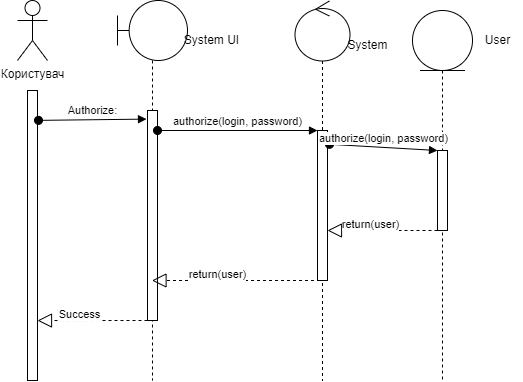

The diagram above was exported from draw.io. Its source (the exported page's mxGraphModel, read from the mxfile embedded in the PNG):
<mxGraphModel dx="998" dy="548" grid="1" gridSize="10" guides="1" tooltips="1" connect="1" arrows="1" fold="1" page="1" pageScale="1" pageWidth="827" pageHeight="1169" math="0" shadow="0">
  <root>
    <mxCell id="0" />
    <mxCell id="1" parent="0" />
    <mxCell id="cdz9U1EgmD_2YGXwBuOO-24" value="" style="shape=umlLifeline;participant=umlBoundary;perimeter=lifelinePerimeter;whiteSpace=wrap;html=1;container=1;collapsible=0;recursiveResize=0;verticalAlign=top;spacingTop=36;outlineConnect=0;size=60;" parent="1" vertex="1">
      <mxGeometry x="280" y="160" width="70" height="380" as="geometry" />
    </mxCell>
    <mxCell id="cdz9U1EgmD_2YGXwBuOO-28" value="" style="shape=umlLifeline;participant=umlControl;perimeter=lifelinePerimeter;whiteSpace=wrap;html=1;container=1;collapsible=0;recursiveResize=0;verticalAlign=top;spacingTop=36;outlineConnect=0;size=60;" parent="1" vertex="1">
      <mxGeometry x="457.5" y="160.5" width="55" height="380" as="geometry" />
    </mxCell>
    <mxCell id="cdz9U1EgmD_2YGXwBuOO-30" value="" style="shape=umlLifeline;participant=umlEntity;perimeter=lifelinePerimeter;whiteSpace=wrap;html=1;container=1;collapsible=0;recursiveResize=0;verticalAlign=top;spacingTop=36;outlineConnect=0;size=60;" parent="1" vertex="1">
      <mxGeometry x="575" y="170" width="60" height="370" as="geometry" />
    </mxCell>
    <mxCell id="cdz9U1EgmD_2YGXwBuOO-1" value="Користувач" style="shape=umlActor;verticalLabelPosition=bottom;verticalAlign=top;html=1;outlineConnect=0;" parent="1" vertex="1">
      <mxGeometry x="180" y="160" width="30" height="60" as="geometry" />
    </mxCell>
    <mxCell id="cdz9U1EgmD_2YGXwBuOO-2" value="" style="rounded=0;whiteSpace=wrap;html=1;" parent="1" vertex="1">
      <mxGeometry x="190" y="250" width="10" height="290" as="geometry" />
    </mxCell>
    <mxCell id="cdz9U1EgmD_2YGXwBuOO-3" value="Authorize:" style="html=1;verticalAlign=bottom;startArrow=oval;startFill=1;endArrow=block;startSize=8;rounded=0;exitX=1.1;exitY=0.103;exitDx=0;exitDy=0;exitPerimeter=0;entryX=-0.1;entryY=0.041;entryDx=0;entryDy=0;entryPerimeter=0;" parent="1" source="cdz9U1EgmD_2YGXwBuOO-2" target="cdz9U1EgmD_2YGXwBuOO-4" edge="1">
      <mxGeometry width="60" relative="1" as="geometry">
        <mxPoint x="380" y="380" as="sourcePoint" />
        <mxPoint x="310" y="280" as="targetPoint" />
      </mxGeometry>
    </mxCell>
    <mxCell id="cdz9U1EgmD_2YGXwBuOO-4" value="" style="rounded=0;whiteSpace=wrap;html=1;" parent="1" vertex="1">
      <mxGeometry x="310" y="270" width="10" height="210" as="geometry" />
    </mxCell>
    <mxCell id="cdz9U1EgmD_2YGXwBuOO-7" value="authorize(login, password)" style="html=1;verticalAlign=bottom;startArrow=oval;startFill=1;endArrow=block;startSize=8;rounded=0;entryX=0;entryY=0;entryDx=0;entryDy=0;" parent="1" target="cdz9U1EgmD_2YGXwBuOO-12" edge="1">
      <mxGeometry width="60" relative="1" as="geometry">
        <mxPoint x="320" y="290" as="sourcePoint" />
        <mxPoint x="470" y="294" as="targetPoint" />
      </mxGeometry>
    </mxCell>
    <mxCell id="cdz9U1EgmD_2YGXwBuOO-12" value="" style="rounded=0;whiteSpace=wrap;html=1;" parent="1" vertex="1">
      <mxGeometry x="480" y="290" width="10" height="150" as="geometry" />
    </mxCell>
    <mxCell id="cdz9U1EgmD_2YGXwBuOO-14" value="authorize(login, password)" style="html=1;verticalAlign=bottom;startArrow=oval;startFill=1;endArrow=block;startSize=8;rounded=0;exitX=1.2;exitY=0.092;exitDx=0;exitDy=0;exitPerimeter=0;entryX=0;entryY=0;entryDx=0;entryDy=0;" parent="1" source="cdz9U1EgmD_2YGXwBuOO-12" target="cdz9U1EgmD_2YGXwBuOO-15" edge="1">
      <mxGeometry width="60" relative="1" as="geometry">
        <mxPoint x="520" y="310" as="sourcePoint" />
        <mxPoint x="600" y="312" as="targetPoint" />
      </mxGeometry>
    </mxCell>
    <mxCell id="cdz9U1EgmD_2YGXwBuOO-15" value="" style="rounded=0;whiteSpace=wrap;html=1;" parent="1" vertex="1">
      <mxGeometry x="600" y="310" width="10" height="80" as="geometry" />
    </mxCell>
    <mxCell id="cdz9U1EgmD_2YGXwBuOO-17" value="" style="endArrow=block;dashed=1;endFill=0;endSize=12;html=1;rounded=0;exitX=0;exitY=1;exitDx=0;exitDy=0;" parent="1" source="cdz9U1EgmD_2YGXwBuOO-15" edge="1">
      <mxGeometry width="160" relative="1" as="geometry">
        <mxPoint x="330" y="390" as="sourcePoint" />
        <mxPoint x="490" y="390" as="targetPoint" />
        <Array as="points">
          <mxPoint x="560" y="390" />
        </Array>
      </mxGeometry>
    </mxCell>
    <mxCell id="cdz9U1EgmD_2YGXwBuOO-18" value="return(user)" style="edgeLabel;html=1;align=center;verticalAlign=middle;resizable=0;points=[];" parent="cdz9U1EgmD_2YGXwBuOO-17" connectable="0" vertex="1">
      <mxGeometry x="0.2283" y="-7" relative="1" as="geometry">
        <mxPoint as="offset" />
      </mxGeometry>
    </mxCell>
    <mxCell id="cdz9U1EgmD_2YGXwBuOO-19" value="" style="endArrow=block;dashed=1;endFill=0;endSize=12;html=1;rounded=0;exitX=0.25;exitY=1;exitDx=0;exitDy=0;" parent="1" source="cdz9U1EgmD_2YGXwBuOO-12" target="cdz9U1EgmD_2YGXwBuOO-24" edge="1">
      <mxGeometry width="160" relative="1" as="geometry">
        <mxPoint x="459" y="459.999" as="sourcePoint" />
        <mxPoint x="350" y="460.90999999999997" as="targetPoint" />
      </mxGeometry>
    </mxCell>
    <mxCell id="cdz9U1EgmD_2YGXwBuOO-20" value="return(user)" style="edgeLabel;html=1;align=center;verticalAlign=middle;resizable=0;points=[];" parent="cdz9U1EgmD_2YGXwBuOO-19" connectable="0" vertex="1">
      <mxGeometry x="0.2283" y="-7" relative="1" as="geometry">
        <mxPoint as="offset" />
      </mxGeometry>
    </mxCell>
    <mxCell id="cdz9U1EgmD_2YGXwBuOO-21" value="" style="endArrow=block;dashed=1;endFill=0;endSize=12;html=1;rounded=0;entryX=1;entryY=0.715;entryDx=0;entryDy=0;entryPerimeter=0;" parent="1" edge="1">
      <mxGeometry width="160" relative="1" as="geometry">
        <mxPoint x="310" y="480" as="sourcePoint" />
        <mxPoint x="200" y="480.04999999999995" as="targetPoint" />
      </mxGeometry>
    </mxCell>
    <mxCell id="cdz9U1EgmD_2YGXwBuOO-22" value="Success" style="edgeLabel;html=1;align=center;verticalAlign=middle;resizable=0;points=[];" parent="cdz9U1EgmD_2YGXwBuOO-21" connectable="0" vertex="1">
      <mxGeometry x="0.2283" y="-7" relative="1" as="geometry">
        <mxPoint as="offset" />
      </mxGeometry>
    </mxCell>
    <mxCell id="cdz9U1EgmD_2YGXwBuOO-27" value="System UI" style="text;html=1;align=center;verticalAlign=middle;resizable=0;points=[];autosize=1;strokeColor=none;fillColor=none;" parent="1" vertex="1">
      <mxGeometry x="334" y="185" width="80" height="30" as="geometry" />
    </mxCell>
    <mxCell id="cdz9U1EgmD_2YGXwBuOO-29" value="System" style="text;html=1;align=center;verticalAlign=middle;resizable=0;points=[];autosize=1;strokeColor=none;fillColor=none;" parent="1" vertex="1">
      <mxGeometry x="500" y="190" width="60" height="30" as="geometry" />
    </mxCell>
    <mxCell id="cdz9U1EgmD_2YGXwBuOO-31" value="User" style="text;html=1;align=center;verticalAlign=middle;resizable=0;points=[];autosize=1;strokeColor=none;fillColor=none;" parent="1" vertex="1">
      <mxGeometry x="635" y="185" width="50" height="30" as="geometry" />
    </mxCell>
  </root>
</mxGraphModel>